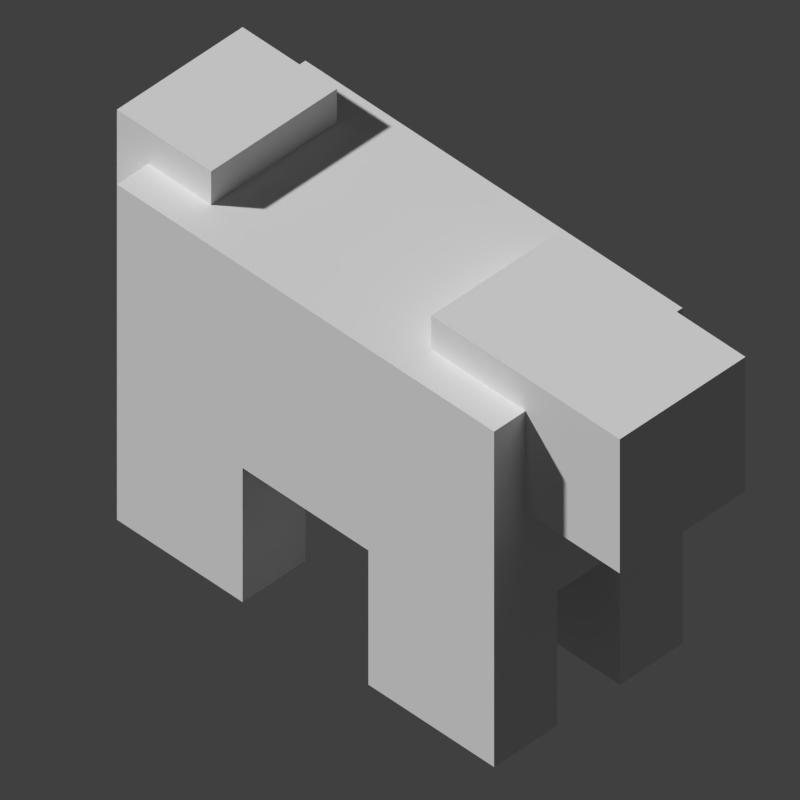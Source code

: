 # Source: mobs_skunk.blend  (saved by Blender 2.69.0; exported with 4.5.12 LTS)
import bpy
from mathutils import Matrix  # noqa: F401  (used for matrix-valued properties, if any)

bpy.ops.wm.read_factory_settings(use_empty=True)
scene = bpy.context.scene
scene.name = 'Scene'

# ---- collections
col_collection_1 = bpy.data.collections.new('Collection 1'); scene.collection.children.link(col_collection_1)

# ---- world
world_world = bpy.data.worlds.new('World'); scene.world = world_world
world_world.color = (0.05088, 0.05088, 0.05088)
world_world.use_sun_shadow = False
world_world.sun_shadow_jitter_overblur = 0.0
world_world.cycles.sampling_method = 'MANUAL'
world_world.cycles.sample_map_resolution = 256

# ---- cameras
cam_camera = bpy.data.cameras.new('Camera')
cam_camera.type = 'ORTHO'
cam_camera.clip_end = 100.0
cam_camera.lens = 35.0
cam_camera.sensor_width = 32.0
cam_camera.sensor_height = 18.0
cam_camera.ortho_scale = 9.0
cam_camera.dof.focus_distance = 0.0
cam_camera.dof.aperture_fstop = 128.0

# ---- meshes
me_mob = bpy.data.meshes.new('mob')
me_mob.from_pydata([(1.5, -3.0, -2.5), (-1.5, -3.0, -2.5), (-1.5, 3.0, -2.5), (1.5, 3.0, -2.5), (1.5, -3.0, 0.5), (-1.5, -3.0, 0.5), (-1.5, 3.0, 0.5), (1.5, 3.0, 0.5), (-0.5, -3.0, -4.5), (-1.5, -3.0, -4.5), (-1.5, -1.0, -4.5), (-0.5, -1.0, -4.5), (-0.5, -3.0, -2.5), (-1.5, -3.0, -2.5), (-1.5, -1.0, -2.5), (-0.5, -1.0, -2.5), (1.0, 4.5, 1.0), (-1.0, 4.5, 1.0), (-1.0, 1.5, 1.0), (1.0, 1.5, 1.0), (1.0, 4.5, -1.0), (-1.0, 4.5, -1.0), (-1.0, 1.5, -1.0), (1.0, 1.5, -1.0), (1.0, -2.0, 1.0), (-1.0, -2.0, 1.0), (-1.0, -3.5, 1.0), (1.0, -3.5, 1.0), (1.0, -2.0, -2.0), (-1.0, -2.0, -2.0), (-1.0, -3.5, -2.0), (1.0, -3.5, -2.0), (1.5, -3.0, -4.5), (0.5, -3.0, -4.5), (0.5, -1.0, -4.5), (1.5, -1.0, -4.5), (1.5, -3.0, -2.5), (0.5, -3.0, -2.5), (0.5, -1.0, -2.5), (1.5, -1.0, -2.5), (1.5, 1.0, -4.5), (0.5, 1.0, -4.5), (0.5, 3.0, -4.5), (1.5, 3.0, -4.5), (1.5, 1.0, -2.5), (0.5, 1.0, -2.5), (0.5, 3.0, -2.5), (1.5, 3.0, -2.5), (-0.5, 1.0, -4.5), (-1.5, 1.0, -4.5), (-1.5, 3.0, -4.5), (-0.5, 3.0, -4.5), (-0.5, 1.0, -2.5), (-1.5, 1.0, -2.5), (-1.5, 3.0, -2.5), (-0.5, 3.0, -2.5)], [], [(4, 5, 1, 0), (5, 6, 2, 1), (6, 7, 3, 2), (7, 4, 0, 3), (0, 1, 2, 3), (7, 6, 5, 4), (12, 13, 9, 8), (13, 14, 10, 9), (14, 15, 11, 10), (15, 12, 8, 11), (8, 9, 10, 11), (15, 14, 13, 12), (16, 17, 18, 19), (23, 22, 21, 20), (16, 19, 23, 20), (17, 16, 20, 21), (18, 17, 21, 22), (19, 18, 22, 23), (24, 25, 26, 27), (31, 30, 29, 28), (24, 27, 31, 28), (25, 24, 28, 29), (26, 25, 29, 30), (27, 26, 30, 31), (36, 37, 33, 32), (37, 38, 34, 33), (38, 39, 35, 34), (39, 36, 32, 35), (32, 33, 34, 35), (39, 38, 37, 36), (44, 45, 41, 40), (45, 46, 42, 41), (46, 47, 43, 42), (47, 44, 40, 43), (40, 41, 42, 43), (47, 46, 45, 44), (52, 53, 49, 48), (53, 54, 50, 49), (54, 55, 51, 50), (55, 52, 48, 51), (48, 49, 50, 51), (55, 54, 53, 52)])
_uv = me_mob.uv_layers.new(name='UVMap')
_uv.uv.foreach_set('vector', [1.0, 0.5, 0.75, 0.5, 0.75, 0.0, 1.0, 0.0, 0.125, 0.5, 0.5, 0.5, 0.5, 0.0, 0.125, 2.98e-08, 0.75, 0.5, 0.5, 0.5, 0.5, 0.0, 0.75, 0.0, 0.5, 0.5, 0.125, 0.5, 0.125, 0.0, 0.5, 2.98e-08, 0.125, 1.0, 0.125, 0.5, 0.5, 0.5, 0.5, 1.0, 0.5, 0.5, 0.5, 1.0, 0.125, 1.0, 0.125, 0.5, 0.125, 0.25, 0.0, 0.25, 0.0, 0.0, 0.125, 0.0, 0.125, 0.25, 0.0, 0.25, 0.0, 0.0, 0.125, 0.0, 0.125, 0.25, 0.0, 0.25, 0.0, 0.0, 0.125, 0.0, 0.125, 0.25, 0.0, 0.25, 0.0, 0.0, 0.125, 0.0, 0.0, 0.5, 0.125, 0.5, 0.125, 0.75, 0.0, 0.75, 0.0, 0.75, 0.125, 0.75, 0.125, 1.0, 0.0, 1.0, 0.625, 0.75, 0.625, 1.0, 0.5, 1.0, 0.5, 0.75, 0.875, 0.5, 1.0, 0.5, 1.0, 0.75, 0.875, 0.75, 0.875, 1.0, 0.75, 1.0, 0.75, 0.75, 0.875, 0.75, 0.875, 1.0, 1.0, 1.0, 1.0, 0.75, 0.875, 0.75, 0.75, 1.0, 0.875, 1.0, 0.875, 0.75, 0.75, 0.75, 0.75, 1.0, 0.625, 1.0, 0.625, 0.75, 0.75, 0.75, 0.75, 0.5, 0.875, 0.5, 0.875, 0.75, 0.75, 0.75, 0.5, 0.5, 0.625, 0.5, 0.625, 0.75, 0.5, 0.75, 0.5, 0.5, 0.625, 0.5, 0.625, 0.75, 0.5, 0.75, 0.75, 0.5, 0.875, 0.5, 0.875, 0.75, 0.75, 0.75, 0.5, 0.5, 0.625, 0.5, 0.625, 0.75, 0.5, 0.75, 0.75, 0.75, 0.625, 0.75, 0.625, 0.5, 0.75, 0.5, 0.125, 0.25, 0.0, 0.25, 0.0, 0.0, 0.125, 0.0, 0.125, 0.25, 0.0, 0.25, 0.0, 0.0, 0.125, 0.0, 0.125, 0.25, 0.0, 0.25, 0.0, 0.0, 0.125, 0.0, 0.125, 0.25, 0.0, 0.25, 0.0, 0.0, 0.125, 0.0, 0.0, 0.5, 0.125, 0.5, 0.125, 0.75, 0.0, 0.75, 0.0, 0.75, 0.125, 0.75, 0.125, 1.0, 0.0, 1.0, 0.125, 0.25, 0.0, 0.25, 0.0, 0.0, 0.125, 0.0, 0.125, 0.25, 0.0, 0.25, 0.0, 0.0, 0.125, 0.0, 0.125, 0.25, 0.0, 0.25, 0.0, 0.0, 0.125, 0.0, 0.125, 0.25, 0.0, 0.25, 0.0, 0.0, 0.125, 0.0, 0.0, 0.5, 0.125, 0.5, 0.125, 0.75, 0.0, 0.75, 0.0, 0.75, 0.125, 0.75, 0.125, 1.0, 0.0, 1.0, 0.125, 0.25, 0.0, 0.25, 0.0, 0.0, 0.125, 0.0, 0.125, 0.25, 0.0, 0.25, 0.0, 0.0, 0.125, 0.0, 0.125, 0.25, 0.0, 0.25, 0.0, 0.0, 0.125, 0.0, 0.125, 0.25, 0.0, 0.25, 0.0, 0.0, 0.125, 0.0, 0.0, 0.5, 0.125, 0.5, 0.125, 0.75, 0.0, 0.75, 0.0, 0.75, 0.125, 0.75, 0.125, 1.0, 0.0, 1.0])
me_mob.use_remesh_preserve_volume = False
me_mob.use_remesh_preserve_attributes = False
me_mob.use_mirror_vertex_groups = False
me_mob.update()
arm_mob_armature = bpy.data.armatures.new('mob armature')  # bones are not reproduced

# ---- objects
ob_camera = bpy.data.objects.new('Camera', cam_camera)
ob_mob_armature = bpy.data.objects.new('mob armature', arm_mob_armature)
ob_mob = bpy.data.objects.new('mob', me_mob)

# ---- transforms, parenting, visibility, modifiers, constraints
ob_camera.location = (10.0, 10.0, 10.5)
ob_camera.rotation_euler = (0.8552, 1.674e-07, 2.356)
ob_camera.lineart.crease_threshold = 0.0
ob_mob_armature.location = (0.0, 0.0, 0.0)
ob_mob_armature.scale = (10.0, 10.0, 10.0)
ob_mob_armature.lineart.crease_threshold = 0.0
ob_mob.parent = ob_mob_armature
ob_mob.matrix_parent_inverse = Matrix(((0.1, 0.0, 0.0, 0.0), (0.0, 0.1, 0.0, 0.0), (0.0, 0.0, 0.1, 0.0), (0.0, 0.0, 0.0, 1.0)))
ob_mob.location = (0.0, 0.0, 0.0)
ob_mob.lineart.crease_threshold = 0.0
_vg = ob_mob.vertex_groups.new(name='body')
_vg.add([0, 1, 2, 3, 4, 5, 6, 7], 1.0, 'REPLACE')
_vg = ob_mob.vertex_groups.new(name='head')
_vg.add([16, 17, 18, 19, 20, 21, 22, 23], 1.0, 'REPLACE')
_vg = ob_mob.vertex_groups.new(name='fl leg')
_vg.add([48, 49, 50, 51, 52, 53, 54, 55], 1.0, 'REPLACE')
_vg = ob_mob.vertex_groups.new(name='fr leg')
_vg.add([40, 41, 42, 43, 44, 45, 46, 47], 1.0, 'REPLACE')
_vg = ob_mob.vertex_groups.new(name='rr leg')
_vg.add([32, 33, 34, 35, 36, 37, 38, 39], 1.0, 'REPLACE')
_vg = ob_mob.vertex_groups.new(name='rl leg')
for _i, _w in zip([0, 2, 3, 5, 6, 8, 9, 10, 11, 12, 13, 14, 15, 16, 17, 18, 19, 20, 21, 22, 23, 24, 25, 26, 27, 28, 29, 30, 31, 32, 33, 34, 35, 36, 37, 38, 39, 40, 41, 42, 43, 44, 45, 46, 47, 48, 49, 50, 51, 52, 53, 54, 55], [0.0, 0.0, 0.0, 0.0, 0.0, 1.0, 1.0, 1.0, 1.0, 1.0, 1.0, 0.9996, 1.0, 0.0, 0.0, 0.0, 0.0, 0.0, 0.0, 0.0, 0.0, 0.0, 0.0, 0.0, 0.0, 0.0, 0.02118, 0.0, 0.0, 0.0, 0.0, 0.0, 0.0, 0.0, 0.0, 0.0, 0.0, 0.0, 0.0, 0.0, 0.0, 0.0, 0.0, 0.0, 0.0, 0.0, 1.343e-05, 0.01488, 0.0, 0.003721, 0.0, 0.0, 0.0]): _vg.add([_i], _w, 'REPLACE')
_vg = ob_mob.vertex_groups.new(name='tail')
_vg.add([24, 25, 26, 27, 28, 29, 30, 31], 1.0, 'REPLACE')
_m = ob_mob.modifiers.new('Armature', 'ARMATURE')
_m.object = ob_mob_armature

# ---- collection membership
col_collection_1.objects.link(ob_camera)
col_collection_1.objects.link(ob_mob_armature)
col_collection_1.objects.link(ob_mob)

# ---- scene / render settings (as saved in the file)
scene.camera = ob_camera
scene.frame_start = 0; scene.frame_end = 111; scene.frame_set(0)
scene.render.engine = 'BLENDER_EEVEE_NEXT'
scene.render.image_settings.compression = 90
scene.render.resolution_x = 64
scene.render.resolution_y = 64
scene.render.resolution_percentage = 50
scene.render.dither_intensity = 0.0
scene.cycles.use_denoising = False
scene.cycles.samples = 10
scene.cycles.sampling_pattern = 'TABULATED_SOBOL'
scene.cycles.light_sampling_threshold = 0.0
scene.cycles.use_adaptive_sampling = False
scene.cycles.use_light_tree = False
scene.cycles.blur_glossy = 0.0
scene.cycles.volume_bounces = 1
scene.cycles.pixel_filter_type = 'GAUSSIAN'
scene.cycles.sample_clamp_indirect = 0.0
scene.view_settings.view_transform = 'Standard'
bpy.context.view_layer.update()

# ---- added for rendering (the .blend has no usable light): sun
light_auto_sun = bpy.data.lights.new('AutoSun', 'SUN')
light_auto_sun.energy = 3.0
light_auto_sun.angle = 0.0523599
ob_auto_sun = bpy.data.objects.new('AutoSun', light_auto_sun)
scene.collection.objects.link(ob_auto_sun)
ob_auto_sun.rotation_euler = (0.872665, 0.174533, 0.523599)
bpy.context.view_layer.update()
